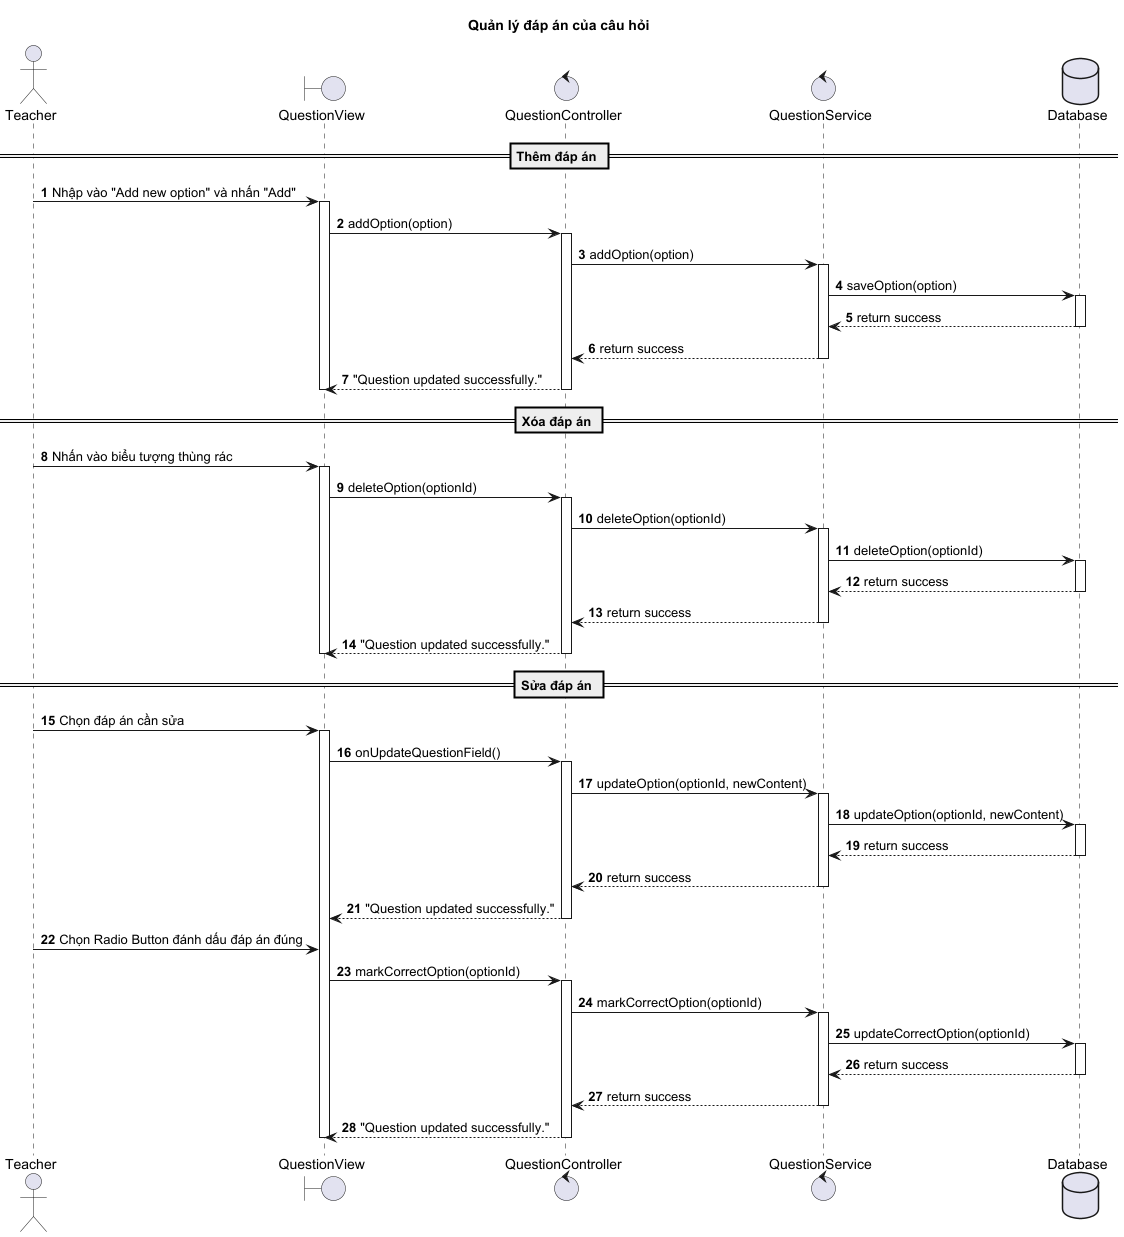

The diagram above was rendered by PlantUML. Its source (embedded in the PNG):
@startuml

title Quản lý đáp án của câu hỏi

autonumber

actor Teacher
boundary QuestionView
control QuestionController
control QuestionService
database Database

== Thêm đáp án ==
Teacher -> QuestionView : Nhập vào "Add new option" và nhấn "Add"
activate QuestionView
QuestionView -> QuestionController : addOption(option)
activate QuestionController
QuestionController -> QuestionService : addOption(option)
activate QuestionService
QuestionService -> Database : saveOption(option)
activate Database
Database --> QuestionService : return success
deactivate Database
QuestionService --> QuestionController : return success
deactivate QuestionService
QuestionController --> QuestionView : "Question updated successfully."
deactivate QuestionController

deactivate QuestionView

== Xóa đáp án ==
Teacher -> QuestionView : Nhấn vào biểu tượng thùng rác
activate QuestionView
QuestionView -> QuestionController : deleteOption(optionId)
activate QuestionController
QuestionController -> QuestionService : deleteOption(optionId)
activate QuestionService
QuestionService -> Database : deleteOption(optionId)
activate Database
Database --> QuestionService : return success
deactivate Database
QuestionService --> QuestionController : return success
deactivate QuestionService
QuestionController --> QuestionView : "Question updated successfully."
deactivate QuestionController

deactivate QuestionView

== Sửa đáp án ==
Teacher -> QuestionView : Chọn đáp án cần sửa
activate QuestionView
QuestionView -> QuestionController : onUpdateQuestionField()
activate QuestionController
QuestionController -> QuestionService : updateOption(optionId, newContent)
activate QuestionService
QuestionService -> Database : updateOption(optionId, newContent)
activate Database
Database --> QuestionService : return success
deactivate Database
QuestionService --> QuestionController : return success
deactivate QuestionService
QuestionController --> QuestionView : "Question updated successfully."
deactivate QuestionController

Teacher -> QuestionView : Chọn Radio Button đánh dấu đáp án đúng
QuestionView -> QuestionController : markCorrectOption(optionId)
activate QuestionController
QuestionController -> QuestionService : markCorrectOption(optionId)
activate QuestionService
QuestionService -> Database : updateCorrectOption(optionId)
activate Database
Database --> QuestionService : return success
deactivate Database
QuestionService --> QuestionController : return success
deactivate QuestionService
QuestionController --> QuestionView : "Question updated successfully."
deactivate QuestionController

deactivate QuestionView

@enduml